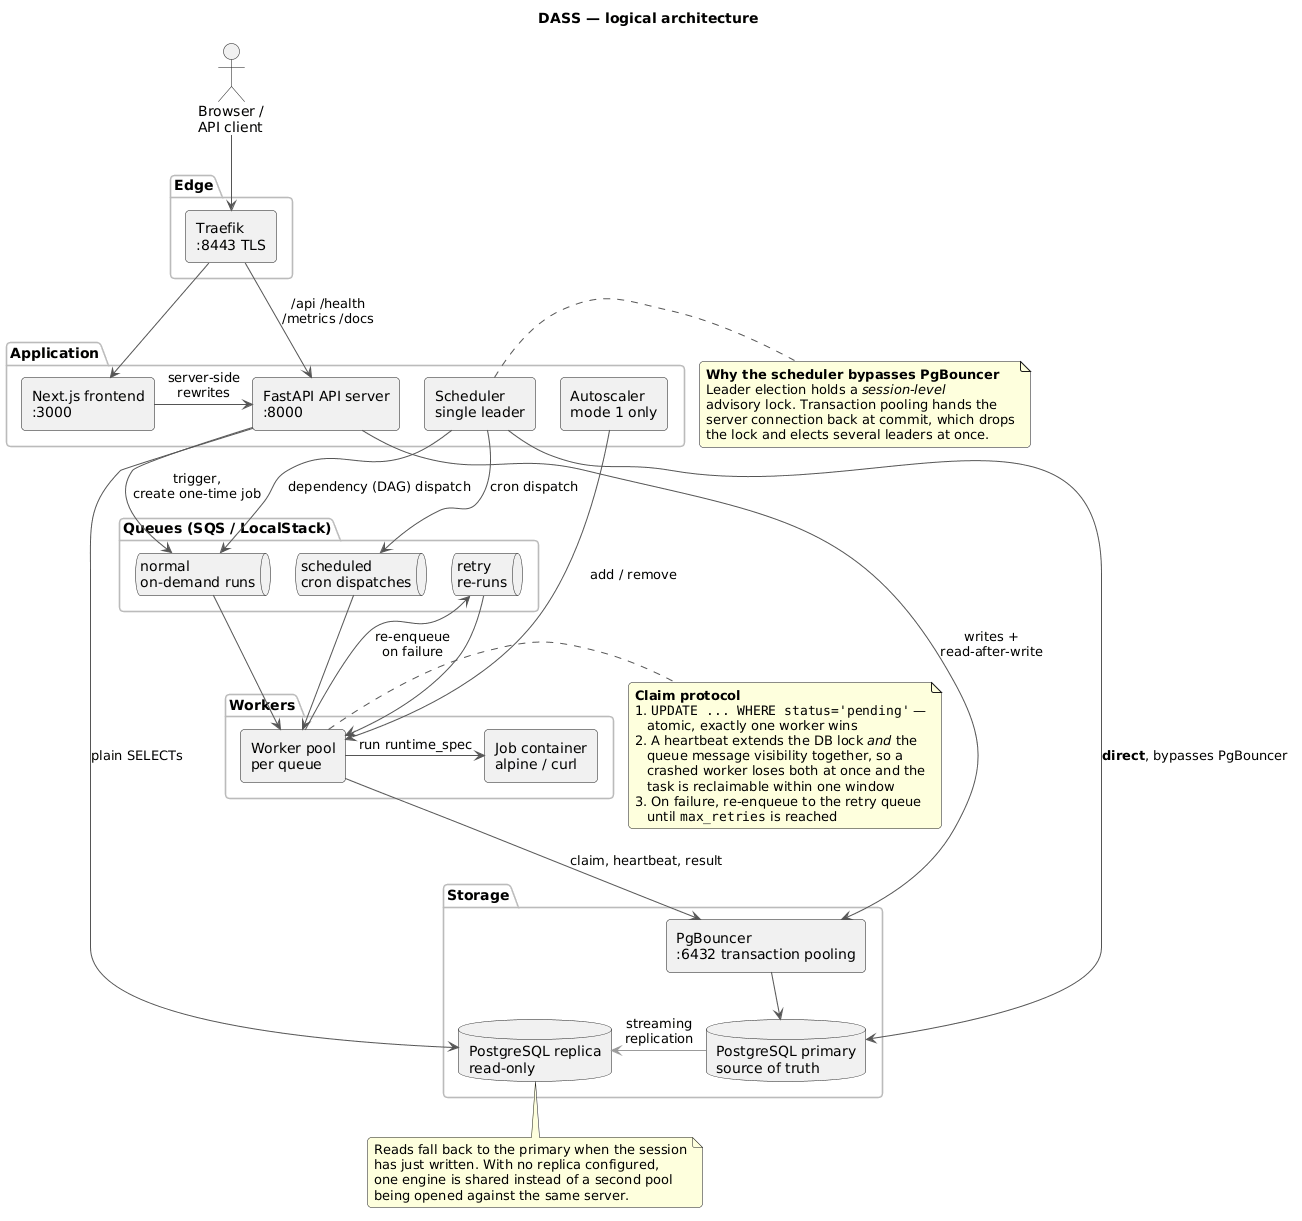

The diagram above was rendered by PlantUML. Its source (embedded in the PNG):
@startuml component-overview
' DASS — logical architecture.
' Carries the constraints that a box diagram alone would lose: which component may
' reach which database endpoint, and why each queue exists separately.

title DASS — logical architecture

skinparam componentStyle rectangle
skinparam shadowing false
skinparam defaultFontName Helvetica
skinparam roundcorner 8
skinparam ArrowColor #555555
skinparam nodesep 25
skinparam ranksep 45
skinparam package {
  BackgroundColor #FAFAFA
  BorderColor #BBBBBB
}

actor "Browser /\nAPI client" as Client

package "Edge" {
  [Traefik\n:8443 TLS] as Traefik
}

package "Application" {
  [Next.js frontend\n:3000] as Frontend
  [FastAPI API server\n:8000] as API
  [Scheduler\nsingle leader] as Scheduler
  [Autoscaler\nmode 1 only] as Autoscaler
}

package "Queues (SQS / LocalStack)" {
  queue "normal\non-demand runs" as QNormal
  queue "scheduled\ncron dispatches" as QSched
  queue "retry\nre-runs" as QRetry
}

package "Workers" {
  [Worker pool\nper queue] as Worker
  [Job container\nalpine / curl] as JobContainer
}

package "Storage" {
  [PgBouncer\n:6432 transaction pooling] as PgBouncer
  database "PostgreSQL primary\nsource of truth" as Primary
  database "PostgreSQL replica\nread-only" as Replica
}

Client -down-> Traefik
Traefik -down-> Frontend
Traefik -down-> API : /api /health\n/metrics /docs
Frontend -right-> API : server-side\nrewrites

API -down-> QNormal : trigger,\ncreate one-time job
Scheduler -down-> QSched : cron dispatch
Scheduler -down-> QNormal : dependency (DAG) dispatch
Autoscaler -right-> Worker : add / remove

QNormal -down-> Worker
QSched -down-> Worker
QRetry -down-> Worker
Worker -up-> QRetry : re-enqueue\non failure
Worker -right-> JobContainer : run runtime_spec

API -down-> PgBouncer : writes +\nread-after-write
Worker -down-> PgBouncer : claim, heartbeat, result
PgBouncer -down-> Primary
Scheduler -down-> Primary : **direct**, bypasses PgBouncer
API -down-> Replica : plain SELECTs
Primary -right[#999999]-> Replica : streaming\nreplication

note right of Scheduler
  **Why the scheduler bypasses PgBouncer**
  Leader election holds a //session-level//
  advisory lock. Transaction pooling hands the
  server connection back at commit, which drops
  the lock and elects several leaders at once.
end note

note right of Worker
  **Claim protocol**
  1. ""UPDATE ... WHERE status='pending'"" —
     atomic, exactly one worker wins
  2. A heartbeat extends the DB lock //and// the
     queue message visibility together, so a
     crashed worker loses both at once and the
     task is reclaimable within one window
  3. On failure, re-enqueue to the retry queue
     until ""max_retries"" is reached
end note

note bottom of Replica
  Reads fall back to the primary when the session
  has just written. With no replica configured,
  one engine is shared instead of a second pool
  being opened against the same server.
end note
@enduml